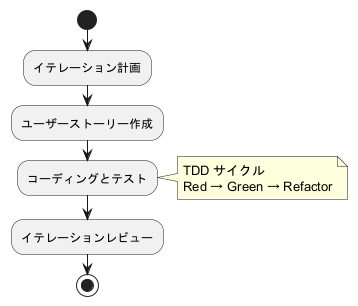

The diagram above was rendered by PlantUML. Its source (embedded in the PNG):
@startuml
start
:イテレーション計画;
:ユーザーストーリー作成;
:コーディングとテスト;
note right
  TDD サイクル
  Red → Green → Refactor
end note
:イテレーションレビュー;
stop
@enduml